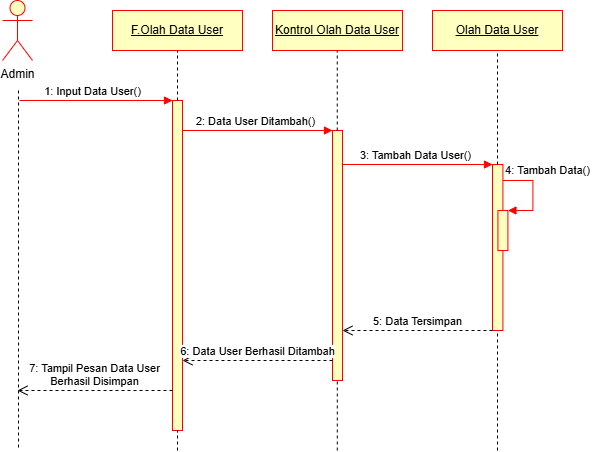

The diagram above was exported from draw.io. Its source (the exported page's mxGraphModel, read from the mxfile embedded in the PNG):
<mxGraphModel dx="670" dy="557" grid="1" gridSize="10" guides="1" tooltips="1" connect="1" arrows="1" fold="1" page="1" pageScale="1" pageWidth="827" pageHeight="1169" math="0" shadow="0">
  <root>
    <mxCell id="0" />
    <mxCell id="1" parent="0" />
    <mxCell id="_JkMppDd81K1PayzjsRn-1" value="Admin" style="shape=umlActor;verticalLabelPosition=bottom;verticalAlign=top;html=1;fillColor=#FFFFC0;strokeColor=#FF0000;" vertex="1" parent="1">
      <mxGeometry x="120" y="40" width="30" height="60" as="geometry" />
    </mxCell>
    <mxCell id="_JkMppDd81K1PayzjsRn-4" value="&lt;u&gt;F.Olah Data User&lt;/u&gt;" style="rounded=0;whiteSpace=wrap;html=1;fillColor=#FFFFC0;strokeColor=#FF0000;" vertex="1" parent="1">
      <mxGeometry x="230" y="50" width="130" height="40" as="geometry" />
    </mxCell>
    <mxCell id="_JkMppDd81K1PayzjsRn-9" value="&lt;u&gt;Kontrol Olah Data User&lt;/u&gt;" style="rounded=0;whiteSpace=wrap;html=1;fillColor=#FFFFC0;strokeColor=#FF0000;" vertex="1" parent="1">
      <mxGeometry x="390" y="50" width="130" height="40" as="geometry" />
    </mxCell>
    <mxCell id="_JkMppDd81K1PayzjsRn-10" value="&lt;u&gt;Olah Data User&lt;/u&gt;" style="rounded=0;whiteSpace=wrap;html=1;fillColor=#FFFFC0;strokeColor=#FF0000;" vertex="1" parent="1">
      <mxGeometry x="550" y="50" width="130" height="40" as="geometry" />
    </mxCell>
    <mxCell id="_JkMppDd81K1PayzjsRn-17" value="" style="html=1;points=[[0,0,0,0,5],[0,1,0,0,-5],[1,0,0,0,5],[1,1,0,0,-5]];perimeter=orthogonalPerimeter;outlineConnect=0;targetShapes=umlLifeline;portConstraint=eastwest;newEdgeStyle={&quot;curved&quot;:0,&quot;rounded&quot;:0};fillColor=#FFFFC0;strokeColor=#FF0000;" vertex="1" parent="1">
      <mxGeometry x="290" y="140" width="10" height="330" as="geometry" />
    </mxCell>
    <mxCell id="_JkMppDd81K1PayzjsRn-19" value="" style="endArrow=none;dashed=1;html=1;rounded=0;" edge="1" parent="1">
      <mxGeometry width="50" height="50" relative="1" as="geometry">
        <mxPoint x="136" y="130" as="sourcePoint" />
        <mxPoint x="136" y="490" as="targetPoint" />
      </mxGeometry>
    </mxCell>
    <mxCell id="_JkMppDd81K1PayzjsRn-21" value="" style="html=1;verticalAlign=bottom;endArrow=block;curved=0;rounded=0;strokeColor=#FF0000;" edge="1" parent="1" target="_JkMppDd81K1PayzjsRn-17">
      <mxGeometry relative="1" as="geometry">
        <mxPoint x="137" y="140" as="sourcePoint" />
        <mxPoint x="207" y="140" as="targetPoint" />
      </mxGeometry>
    </mxCell>
    <mxCell id="_JkMppDd81K1PayzjsRn-23" value="&lt;span style=&quot;font-size: 11px; background-color: rgb(255, 255, 255);&quot;&gt;1: Input Data User()&lt;/span&gt;" style="text;html=1;align=center;verticalAlign=middle;resizable=0;points=[];autosize=1;strokeColor=none;fillColor=none;" vertex="1" parent="1">
      <mxGeometry x="150" y="116" width="120" height="30" as="geometry" />
    </mxCell>
    <mxCell id="_JkMppDd81K1PayzjsRn-24" value="" style="html=1;points=[[0,0,0,0,5],[0,1,0,0,-5],[1,0,0,0,5],[1,1,0,0,-5]];perimeter=orthogonalPerimeter;outlineConnect=0;targetShapes=umlLifeline;portConstraint=eastwest;newEdgeStyle={&quot;curved&quot;:0,&quot;rounded&quot;:0};fillColor=#FFFFC0;strokeColor=#FF0000;" vertex="1" parent="1">
      <mxGeometry x="450" y="170" width="10" height="250" as="geometry" />
    </mxCell>
    <mxCell id="_JkMppDd81K1PayzjsRn-25" value="" style="html=1;verticalAlign=bottom;endArrow=block;curved=0;rounded=0;strokeColor=#FF0000;" edge="1" parent="1">
      <mxGeometry relative="1" as="geometry">
        <mxPoint x="300" y="170" as="sourcePoint" />
        <mxPoint x="450" y="170" as="targetPoint" />
      </mxGeometry>
    </mxCell>
    <mxCell id="_JkMppDd81K1PayzjsRn-27" value="&lt;span style=&quot;font-size: 11px; background-color: rgb(255, 255, 255);&quot;&gt;2: Data User Ditambah()&lt;/span&gt;" style="text;html=1;align=center;verticalAlign=middle;resizable=0;points=[];autosize=1;strokeColor=none;fillColor=none;" vertex="1" parent="1">
      <mxGeometry x="303" y="146" width="140" height="30" as="geometry" />
    </mxCell>
    <mxCell id="_JkMppDd81K1PayzjsRn-28" value="" style="html=1;points=[[0,0,0,0,5],[0,1,0,0,-5],[1,0,0,0,5],[1,1,0,0,-5]];perimeter=orthogonalPerimeter;outlineConnect=0;targetShapes=umlLifeline;portConstraint=eastwest;newEdgeStyle={&quot;curved&quot;:0,&quot;rounded&quot;:0};fillColor=#FFFFC0;strokeColor=#FF0000;" vertex="1" parent="1">
      <mxGeometry x="610" y="204" width="10.42" height="166" as="geometry" />
    </mxCell>
    <mxCell id="_JkMppDd81K1PayzjsRn-29" value="" style="html=1;verticalAlign=bottom;endArrow=block;curved=0;rounded=0;strokeColor=#FF0000;" edge="1" parent="1">
      <mxGeometry relative="1" as="geometry">
        <mxPoint x="460" y="204" as="sourcePoint" />
        <mxPoint x="610" y="204" as="targetPoint" />
      </mxGeometry>
    </mxCell>
    <mxCell id="_JkMppDd81K1PayzjsRn-30" value="&lt;span style=&quot;font-size: 11px; background-color: rgb(255, 255, 255);&quot;&gt;3: Tambah Data User()&lt;/span&gt;" style="text;html=1;align=center;verticalAlign=middle;resizable=0;points=[];autosize=1;strokeColor=none;fillColor=none;" vertex="1" parent="1">
      <mxGeometry x="468" y="180" width="130" height="30" as="geometry" />
    </mxCell>
    <mxCell id="_JkMppDd81K1PayzjsRn-15" value="" style="html=1;points=[[0,0,0,0,5],[0,1,0,0,-5],[1,0,0,0,5],[1,1,0,0,-5]];perimeter=orthogonalPerimeter;outlineConnect=0;targetShapes=umlLifeline;portConstraint=eastwest;newEdgeStyle={&quot;curved&quot;:0,&quot;rounded&quot;:0};strokeColor=#FF0000;fillColor=#FFFFC0;" vertex="1" parent="1">
      <mxGeometry x="615.42" y="250" width="10" height="40" as="geometry" />
    </mxCell>
    <mxCell id="_JkMppDd81K1PayzjsRn-16" value="" style="html=1;align=left;spacingLeft=2;endArrow=block;rounded=0;edgeStyle=orthogonalEdgeStyle;curved=0;rounded=0;strokeColor=#FF0000;" edge="1" parent="1">
      <mxGeometry relative="1" as="geometry">
        <mxPoint x="620.42" y="220" as="sourcePoint" />
        <Array as="points">
          <mxPoint x="650.42" y="250" />
        </Array>
        <mxPoint x="625.42" y="250" as="targetPoint" />
      </mxGeometry>
    </mxCell>
    <mxCell id="_JkMppDd81K1PayzjsRn-32" value="" style="endArrow=none;dashed=1;html=1;rounded=0;entryX=0.5;entryY=1;entryDx=0;entryDy=0;" edge="1" parent="1" source="_JkMppDd81K1PayzjsRn-17" target="_JkMppDd81K1PayzjsRn-4">
      <mxGeometry width="50" height="50" relative="1" as="geometry">
        <mxPoint x="280" y="290" as="sourcePoint" />
        <mxPoint x="330" y="240" as="targetPoint" />
      </mxGeometry>
    </mxCell>
    <mxCell id="_JkMppDd81K1PayzjsRn-33" value="" style="endArrow=none;dashed=1;html=1;rounded=0;" edge="1" parent="1" target="_JkMppDd81K1PayzjsRn-17">
      <mxGeometry width="50" height="50" relative="1" as="geometry">
        <mxPoint x="295" y="490" as="sourcePoint" />
        <mxPoint x="294.75" y="450" as="targetPoint" />
      </mxGeometry>
    </mxCell>
    <mxCell id="_JkMppDd81K1PayzjsRn-34" value="" style="endArrow=none;dashed=1;html=1;rounded=0;entryX=0.5;entryY=1;entryDx=0;entryDy=0;" edge="1" parent="1" source="_JkMppDd81K1PayzjsRn-24">
      <mxGeometry width="50" height="50" relative="1" as="geometry">
        <mxPoint x="454.75" y="140" as="sourcePoint" />
        <mxPoint x="454.75" y="90" as="targetPoint" />
      </mxGeometry>
    </mxCell>
    <mxCell id="_JkMppDd81K1PayzjsRn-35" value="" style="endArrow=none;dashed=1;html=1;rounded=0;entryX=0.5;entryY=1;entryDx=0;entryDy=0;" edge="1" parent="1" source="_JkMppDd81K1PayzjsRn-28" target="_JkMppDd81K1PayzjsRn-10">
      <mxGeometry width="50" height="50" relative="1" as="geometry">
        <mxPoint x="615" y="180" as="sourcePoint" />
        <mxPoint x="670" y="150" as="targetPoint" />
      </mxGeometry>
    </mxCell>
    <mxCell id="_JkMppDd81K1PayzjsRn-36" value="&lt;span style=&quot;font-size: 11px; background-color: rgb(255, 255, 255);&quot;&gt;4: Tambah Data()&lt;/span&gt;" style="text;html=1;align=center;verticalAlign=middle;resizable=0;points=[];autosize=1;strokeColor=none;fillColor=none;" vertex="1" parent="1">
      <mxGeometry x="610" y="195" width="110" height="30" as="geometry" />
    </mxCell>
    <mxCell id="_JkMppDd81K1PayzjsRn-41" value="5: Data Tersimpan" style="html=1;verticalAlign=bottom;endArrow=open;dashed=1;endSize=8;curved=0;rounded=0;exitX=0;exitY=1;exitDx=0;exitDy=-5;" edge="1" parent="1">
      <mxGeometry relative="1" as="geometry">
        <mxPoint x="460" y="370" as="targetPoint" />
        <mxPoint x="610" y="370" as="sourcePoint" />
      </mxGeometry>
    </mxCell>
    <mxCell id="_JkMppDd81K1PayzjsRn-43" value="6: Data User Berhasil Ditambah" style="html=1;verticalAlign=bottom;endArrow=open;dashed=1;endSize=8;curved=0;rounded=0;" edge="1" parent="1">
      <mxGeometry relative="1" as="geometry">
        <mxPoint x="300" y="400" as="targetPoint" />
        <mxPoint x="450" y="400" as="sourcePoint" />
      </mxGeometry>
    </mxCell>
    <mxCell id="_JkMppDd81K1PayzjsRn-44" value="7: Tampil Pesan Data User&lt;div&gt;Berhasil Disimpan&lt;/div&gt;" style="html=1;verticalAlign=bottom;endArrow=open;dashed=1;endSize=8;curved=0;rounded=0;" edge="1" parent="1">
      <mxGeometry relative="1" as="geometry">
        <mxPoint x="135" y="430" as="targetPoint" />
        <mxPoint x="290" y="430" as="sourcePoint" />
      </mxGeometry>
    </mxCell>
    <mxCell id="_JkMppDd81K1PayzjsRn-47" value="" style="endArrow=none;dashed=1;html=1;rounded=0;" edge="1" parent="1" target="_JkMppDd81K1PayzjsRn-24">
      <mxGeometry width="50" height="50" relative="1" as="geometry">
        <mxPoint x="454.8" y="490" as="sourcePoint" />
        <mxPoint x="454.8" y="390" as="targetPoint" />
      </mxGeometry>
    </mxCell>
    <mxCell id="_JkMppDd81K1PayzjsRn-48" value="" style="endArrow=none;dashed=1;html=1;rounded=0;" edge="1" parent="1" target="_JkMppDd81K1PayzjsRn-28">
      <mxGeometry width="50" height="50" relative="1" as="geometry">
        <mxPoint x="615" y="490" as="sourcePoint" />
        <mxPoint x="614.8" y="470" as="targetPoint" />
      </mxGeometry>
    </mxCell>
  </root>
</mxGraphModel>